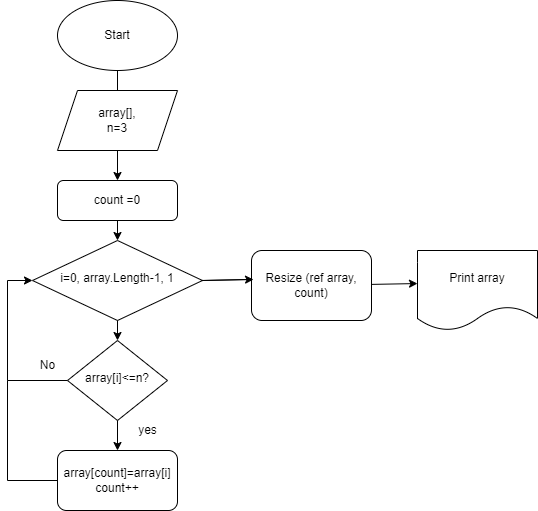

The diagram above was exported from draw.io. Its source (the exported page's mxGraphModel, read from the mxfile embedded in the PNG):
<mxGraphModel dx="1422" dy="1906" grid="1" gridSize="10" guides="1" tooltips="1" connect="1" arrows="1" fold="1" page="1" pageScale="1" pageWidth="827" pageHeight="1169" math="0" shadow="0">
  <root>
    <mxCell id="WIyWlLk6GJQsqaUBKTNV-0" />
    <mxCell id="WIyWlLk6GJQsqaUBKTNV-1" parent="WIyWlLk6GJQsqaUBKTNV-0" />
    <mxCell id="WIyWlLk6GJQsqaUBKTNV-3" value="count =0" style="rounded=1;whiteSpace=wrap;html=1;fontSize=12;glass=0;strokeWidth=1;shadow=0;" parent="WIyWlLk6GJQsqaUBKTNV-1" vertex="1">
      <mxGeometry x="160" y="10" width="120" height="40" as="geometry" />
    </mxCell>
    <mxCell id="eELrZ8SzvEYECmXd6Jap-0" value="Start" style="ellipse;whiteSpace=wrap;html=1;" vertex="1" parent="WIyWlLk6GJQsqaUBKTNV-1">
      <mxGeometry x="160" y="-170" width="120" height="70" as="geometry" />
    </mxCell>
    <mxCell id="eELrZ8SzvEYECmXd6Jap-13" value="i=0, array.Length-1, 1" style="rhombus;whiteSpace=wrap;html=1;shadow=0;fontFamily=Helvetica;fontSize=12;align=center;strokeWidth=1;spacing=6;spacingTop=-4;" vertex="1" parent="WIyWlLk6GJQsqaUBKTNV-1">
      <mxGeometry x="135" y="70" width="170" height="80" as="geometry" />
    </mxCell>
    <mxCell id="eELrZ8SzvEYECmXd6Jap-14" value="array[i]&amp;lt;=n?" style="rhombus;whiteSpace=wrap;html=1;shadow=0;fontFamily=Helvetica;fontSize=12;align=center;strokeWidth=1;spacing=6;spacingTop=-4;" vertex="1" parent="WIyWlLk6GJQsqaUBKTNV-1">
      <mxGeometry x="170" y="170" width="100" height="80" as="geometry" />
    </mxCell>
    <mxCell id="eELrZ8SzvEYECmXd6Jap-15" value="array[count]=array[i]&lt;br&gt;count++" style="rounded=1;whiteSpace=wrap;html=1;fontSize=12;glass=0;strokeWidth=1;shadow=0;" vertex="1" parent="WIyWlLk6GJQsqaUBKTNV-1">
      <mxGeometry x="160" y="280" width="120" height="60" as="geometry" />
    </mxCell>
    <mxCell id="eELrZ8SzvEYECmXd6Jap-16" value="" style="endArrow=classic;html=1;rounded=0;entryX=0;entryY=0.5;entryDx=0;entryDy=0;" edge="1" parent="WIyWlLk6GJQsqaUBKTNV-1" target="eELrZ8SzvEYECmXd6Jap-13">
      <mxGeometry width="50" height="50" relative="1" as="geometry">
        <mxPoint x="110" y="210" as="sourcePoint" />
        <mxPoint x="130" y="110" as="targetPoint" />
        <Array as="points">
          <mxPoint x="110" y="110" />
        </Array>
      </mxGeometry>
    </mxCell>
    <mxCell id="eELrZ8SzvEYECmXd6Jap-17" value="" style="endArrow=none;html=1;rounded=0;" edge="1" parent="WIyWlLk6GJQsqaUBKTNV-1" target="eELrZ8SzvEYECmXd6Jap-14">
      <mxGeometry width="50" height="50" relative="1" as="geometry">
        <mxPoint x="110" y="210" as="sourcePoint" />
        <mxPoint x="160" y="210" as="targetPoint" />
      </mxGeometry>
    </mxCell>
    <mxCell id="eELrZ8SzvEYECmXd6Jap-18" value="" style="endArrow=classic;html=1;rounded=0;entryX=0.5;entryY=0;entryDx=0;entryDy=0;" edge="1" parent="WIyWlLk6GJQsqaUBKTNV-1" target="eELrZ8SzvEYECmXd6Jap-14" source="eELrZ8SzvEYECmXd6Jap-13">
      <mxGeometry width="50" height="50" relative="1" as="geometry">
        <mxPoint x="220" y="150" as="sourcePoint" />
        <mxPoint x="270" y="100" as="targetPoint" />
      </mxGeometry>
    </mxCell>
    <mxCell id="eELrZ8SzvEYECmXd6Jap-19" value="No" style="text;html=1;resizable=0;autosize=1;align=center;verticalAlign=middle;points=[];fillColor=none;strokeColor=none;rounded=0;" vertex="1" parent="WIyWlLk6GJQsqaUBKTNV-1">
      <mxGeometry x="130" y="180" width="40" height="30" as="geometry" />
    </mxCell>
    <mxCell id="eELrZ8SzvEYECmXd6Jap-20" value="" style="endArrow=classic;html=1;rounded=0;entryX=0.5;entryY=0;entryDx=0;entryDy=0;" edge="1" parent="WIyWlLk6GJQsqaUBKTNV-1" target="eELrZ8SzvEYECmXd6Jap-15">
      <mxGeometry width="50" height="50" relative="1" as="geometry">
        <mxPoint x="220" y="250" as="sourcePoint" />
        <mxPoint x="270" y="200" as="targetPoint" />
        <Array as="points" />
      </mxGeometry>
    </mxCell>
    <mxCell id="eELrZ8SzvEYECmXd6Jap-21" value="yes" style="text;html=1;resizable=0;autosize=1;align=center;verticalAlign=middle;points=[];fillColor=none;strokeColor=none;rounded=0;" vertex="1" parent="WIyWlLk6GJQsqaUBKTNV-1">
      <mxGeometry x="230" y="245" width="40" height="30" as="geometry" />
    </mxCell>
    <mxCell id="eELrZ8SzvEYECmXd6Jap-23" value="" style="endArrow=classic;html=1;rounded=0;entryX=0.5;entryY=0;entryDx=0;entryDy=0;" edge="1" parent="WIyWlLk6GJQsqaUBKTNV-1" target="eELrZ8SzvEYECmXd6Jap-13">
      <mxGeometry width="50" height="50" relative="1" as="geometry">
        <mxPoint x="220" y="50" as="sourcePoint" />
        <mxPoint x="270" as="targetPoint" />
        <Array as="points" />
      </mxGeometry>
    </mxCell>
    <mxCell id="eELrZ8SzvEYECmXd6Jap-2" value="array[],&lt;br&gt;n=3" style="shape=parallelogram;perimeter=parallelogramPerimeter;whiteSpace=wrap;html=1;fixedSize=1;" vertex="1" parent="WIyWlLk6GJQsqaUBKTNV-1">
      <mxGeometry x="160" y="-80" width="120" height="60" as="geometry" />
    </mxCell>
    <mxCell id="eELrZ8SzvEYECmXd6Jap-24" value="" style="edgeStyle=orthogonalEdgeStyle;rounded=0;orthogonalLoop=1;jettySize=auto;html=1;endArrow=none;" edge="1" parent="WIyWlLk6GJQsqaUBKTNV-1" source="eELrZ8SzvEYECmXd6Jap-0" target="eELrZ8SzvEYECmXd6Jap-2">
      <mxGeometry relative="1" as="geometry">
        <mxPoint x="220" y="-90" as="sourcePoint" />
        <mxPoint x="220" y="10" as="targetPoint" />
      </mxGeometry>
    </mxCell>
    <mxCell id="eELrZ8SzvEYECmXd6Jap-25" value="" style="endArrow=none;html=1;rounded=0;exitX=0;exitY=0.5;exitDx=0;exitDy=0;" edge="1" parent="WIyWlLk6GJQsqaUBKTNV-1" source="eELrZ8SzvEYECmXd6Jap-15">
      <mxGeometry width="50" height="50" relative="1" as="geometry">
        <mxPoint x="110" y="310" as="sourcePoint" />
        <mxPoint x="110" y="210" as="targetPoint" />
        <Array as="points">
          <mxPoint x="110" y="310" />
        </Array>
      </mxGeometry>
    </mxCell>
    <mxCell id="eELrZ8SzvEYECmXd6Jap-27" value="Print array" style="shape=document;whiteSpace=wrap;html=1;boundedLbl=1;" vertex="1" parent="WIyWlLk6GJQsqaUBKTNV-1">
      <mxGeometry x="520" y="80" width="120" height="80" as="geometry" />
    </mxCell>
    <mxCell id="eELrZ8SzvEYECmXd6Jap-28" value="" style="endArrow=classic;html=1;rounded=0;entryX=0;entryY=0.413;entryDx=0;entryDy=0;entryPerimeter=0;startArrow=none;" edge="1" parent="WIyWlLk6GJQsqaUBKTNV-1" source="eELrZ8SzvEYECmXd6Jap-33" target="eELrZ8SzvEYECmXd6Jap-27">
      <mxGeometry width="50" height="50" relative="1" as="geometry">
        <mxPoint x="305" y="110" as="sourcePoint" />
        <mxPoint x="355" y="60" as="targetPoint" />
      </mxGeometry>
    </mxCell>
    <mxCell id="eELrZ8SzvEYECmXd6Jap-32" value="" style="endArrow=classic;html=1;rounded=0;entryX=0.5;entryY=0;entryDx=0;entryDy=0;" edge="1" parent="WIyWlLk6GJQsqaUBKTNV-1" target="WIyWlLk6GJQsqaUBKTNV-3">
      <mxGeometry width="50" height="50" relative="1" as="geometry">
        <mxPoint x="220" y="-20" as="sourcePoint" />
        <mxPoint x="270" y="-70" as="targetPoint" />
      </mxGeometry>
    </mxCell>
    <mxCell id="eELrZ8SzvEYECmXd6Jap-33" value="Resize (ref array, count)" style="rounded=1;whiteSpace=wrap;html=1;" vertex="1" parent="WIyWlLk6GJQsqaUBKTNV-1">
      <mxGeometry x="354" y="80" width="120" height="70" as="geometry" />
    </mxCell>
    <mxCell id="eELrZ8SzvEYECmXd6Jap-34" value="" style="endArrow=none;html=1;rounded=0;entryX=0;entryY=0.413;entryDx=0;entryDy=0;entryPerimeter=0;" edge="1" parent="WIyWlLk6GJQsqaUBKTNV-1" target="eELrZ8SzvEYECmXd6Jap-33">
      <mxGeometry width="50" height="50" relative="1" as="geometry">
        <mxPoint x="305" y="110" as="sourcePoint" />
        <mxPoint x="520" y="113.03999999999996" as="targetPoint" />
      </mxGeometry>
    </mxCell>
    <mxCell id="eELrZ8SzvEYECmXd6Jap-35" value="" style="endArrow=classic;html=1;rounded=0;entryX=0.017;entryY=0.414;entryDx=0;entryDy=0;entryPerimeter=0;" edge="1" parent="WIyWlLk6GJQsqaUBKTNV-1" target="eELrZ8SzvEYECmXd6Jap-33">
      <mxGeometry width="50" height="50" relative="1" as="geometry">
        <mxPoint x="304" y="110" as="sourcePoint" />
        <mxPoint x="354" y="60" as="targetPoint" />
      </mxGeometry>
    </mxCell>
  </root>
</mxGraphModel>